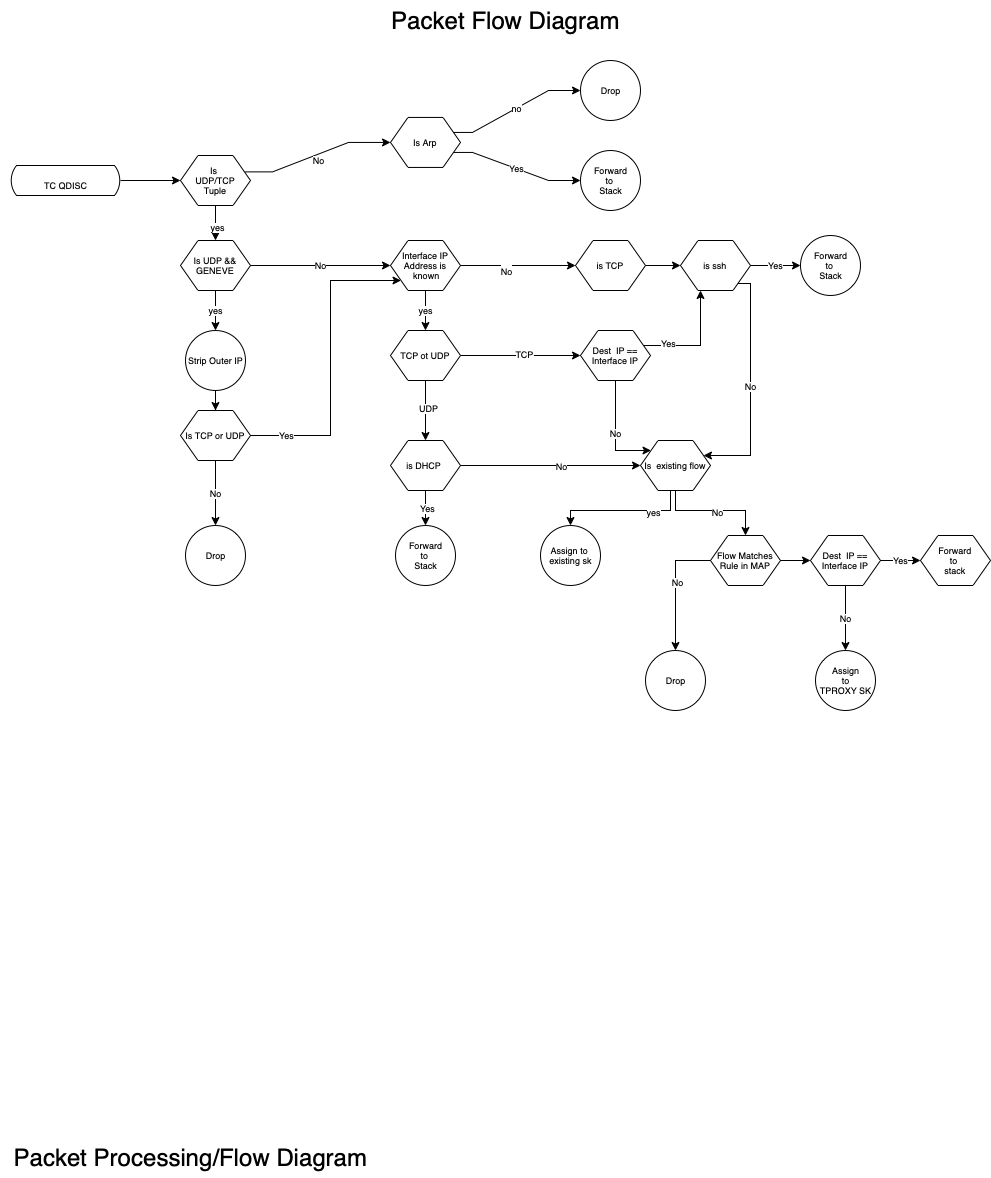

The diagram above was exported from draw.io. Its source (the exported page's mxGraphModel, read from the mxfile embedded in the PNG):
<mxGraphModel dx="1271" dy="747" grid="1" gridSize="10" guides="1" tooltips="1" connect="1" arrows="1" fold="1" page="1" pageScale="1" pageWidth="1100" pageHeight="850" background="none" math="0" shadow="0">
  <root>
    <mxCell id="0" />
    <mxCell id="1" parent="0" />
    <mxCell id="krVrn_JlVL3nMtogHJc7-12" value="&lt;font style=&quot;font-size: 24px;&quot;&gt;Packet Processing/Flow Diagram&lt;/font&gt;" style="text;html=1;resizable=0;autosize=1;align=center;verticalAlign=middle;points=[];fillColor=none;strokeColor=none;rounded=0;" vertex="1" parent="1">
      <mxGeometry y="1137" width="380" height="40" as="geometry" />
    </mxCell>
    <mxCell id="krVrn_JlVL3nMtogHJc7-76" value="" style="edgeStyle=orthogonalEdgeStyle;rounded=0;orthogonalLoop=1;jettySize=auto;html=1;fontSize=9;" edge="1" parent="1" source="krVrn_JlVL3nMtogHJc7-13" target="krVrn_JlVL3nMtogHJc7-21">
      <mxGeometry relative="1" as="geometry" />
    </mxCell>
    <mxCell id="krVrn_JlVL3nMtogHJc7-13" value="&lt;span style=&quot;font-size: 9px;&quot;&gt;TC QDISC&lt;/span&gt;" style="html=1;dashed=0;whitespace=wrap;shape=mxgraph.dfd.loop;fontSize=24;" vertex="1" parent="1">
      <mxGeometry x="10" y="164.99888888888893" width="110" height="30" as="geometry" />
    </mxCell>
    <mxCell id="krVrn_JlVL3nMtogHJc7-39" value="" style="edgeStyle=orthogonalEdgeStyle;rounded=0;orthogonalLoop=1;jettySize=auto;html=1;fontSize=9;noEdgeStyle=1;orthogonal=1;" edge="1" parent="1" source="krVrn_JlVL3nMtogHJc7-21" target="krVrn_JlVL3nMtogHJc7-29">
      <mxGeometry relative="1" as="geometry">
        <Array as="points">
          <mxPoint x="272" y="171.3888888888889" />
          <mxPoint x="348" y="141.94444444444446" />
        </Array>
      </mxGeometry>
    </mxCell>
    <mxCell id="krVrn_JlVL3nMtogHJc7-44" value="No" style="edgeLabel;html=1;align=center;verticalAlign=middle;resizable=0;points=[];fontSize=9;" vertex="1" connectable="0" parent="krVrn_JlVL3nMtogHJc7-39">
      <mxGeometry x="-0.5393" relative="1" as="geometry">
        <mxPoint x="39" y="-9" as="offset" />
      </mxGeometry>
    </mxCell>
    <mxCell id="krVrn_JlVL3nMtogHJc7-92" value="" style="edgeStyle=orthogonalEdgeStyle;rounded=0;orthogonalLoop=1;jettySize=auto;html=1;fontSize=9;" edge="1" parent="1" source="krVrn_JlVL3nMtogHJc7-21" target="krVrn_JlVL3nMtogHJc7-91">
      <mxGeometry relative="1" as="geometry" />
    </mxCell>
    <mxCell id="krVrn_JlVL3nMtogHJc7-93" value="yes" style="edgeLabel;html=1;align=center;verticalAlign=middle;resizable=0;points=[];fontSize=9;" vertex="1" connectable="0" parent="krVrn_JlVL3nMtogHJc7-92">
      <mxGeometry x="0.3604" y="1" relative="1" as="geometry">
        <mxPoint as="offset" />
      </mxGeometry>
    </mxCell>
    <mxCell id="krVrn_JlVL3nMtogHJc7-21" value="Is &lt;br&gt;UDP/TCP &lt;br&gt;Tuple" style="shape=hexagon;perimeter=hexagonPerimeter2;whiteSpace=wrap;html=1;size=0.25;fontSize=9;" vertex="1" parent="1">
      <mxGeometry x="180" y="155" width="70" height="50" as="geometry" />
    </mxCell>
    <mxCell id="krVrn_JlVL3nMtogHJc7-37" value="no" style="edgeStyle=orthogonalEdgeStyle;rounded=0;orthogonalLoop=1;jettySize=auto;html=1;fontSize=9;noEdgeStyle=1;orthogonal=1;" edge="1" parent="1" source="krVrn_JlVL3nMtogHJc7-29" target="krVrn_JlVL3nMtogHJc7-35">
      <mxGeometry relative="1" as="geometry">
        <Array as="points">
          <mxPoint x="472" y="131.94444444444446" />
          <mxPoint x="548" y="90" />
        </Array>
      </mxGeometry>
    </mxCell>
    <mxCell id="krVrn_JlVL3nMtogHJc7-43" value="Yes" style="edgeStyle=orthogonalEdgeStyle;rounded=0;orthogonalLoop=1;jettySize=auto;html=1;fontSize=9;noEdgeStyle=1;orthogonal=1;" edge="1" parent="1" source="krVrn_JlVL3nMtogHJc7-29" target="krVrn_JlVL3nMtogHJc7-42">
      <mxGeometry relative="1" as="geometry">
        <Array as="points">
          <mxPoint x="472" y="151.94444444444446" />
          <mxPoint x="548" y="180" />
        </Array>
      </mxGeometry>
    </mxCell>
    <mxCell id="krVrn_JlVL3nMtogHJc7-29" value="Is Arp" style="shape=hexagon;perimeter=hexagonPerimeter2;whiteSpace=wrap;html=1;size=0.25;fontSize=9;" vertex="1" parent="1">
      <mxGeometry x="390" y="116.94" width="70" height="50" as="geometry" />
    </mxCell>
    <mxCell id="krVrn_JlVL3nMtogHJc7-35" value="Drop" style="shape=ellipse;html=1;dashed=0;whitespace=wrap;aspect=fixed;perimeter=ellipsePerimeter;fontSize=9;" vertex="1" parent="1">
      <mxGeometry x="580" y="60" width="60" height="60" as="geometry" />
    </mxCell>
    <mxCell id="krVrn_JlVL3nMtogHJc7-42" value="Forward &lt;br&gt;to &lt;br&gt;Stack" style="shape=ellipse;html=1;dashed=0;whitespace=wrap;aspect=fixed;perimeter=ellipsePerimeter;fontSize=9;" vertex="1" parent="1">
      <mxGeometry x="580" y="150" width="60" height="60" as="geometry" />
    </mxCell>
    <mxCell id="krVrn_JlVL3nMtogHJc7-77" value="" style="edgeStyle=orthogonalEdgeStyle;rounded=0;orthogonalLoop=1;jettySize=auto;html=1;fontSize=9;" edge="1" parent="1" source="krVrn_JlVL3nMtogHJc7-46" target="krVrn_JlVL3nMtogHJc7-52">
      <mxGeometry relative="1" as="geometry" />
    </mxCell>
    <mxCell id="krVrn_JlVL3nMtogHJc7-84" value="Yes" style="edgeLabel;html=1;align=center;verticalAlign=middle;resizable=0;points=[];fontSize=9;" vertex="1" connectable="0" parent="krVrn_JlVL3nMtogHJc7-77">
      <mxGeometry x="-0.233" y="1" relative="1" as="geometry">
        <mxPoint as="offset" />
      </mxGeometry>
    </mxCell>
    <mxCell id="krVrn_JlVL3nMtogHJc7-87" value="" style="edgeStyle=orthogonalEdgeStyle;rounded=0;orthogonalLoop=1;jettySize=auto;html=1;fontSize=9;" edge="1" parent="1" source="krVrn_JlVL3nMtogHJc7-46" target="krVrn_JlVL3nMtogHJc7-82">
      <mxGeometry relative="1" as="geometry" />
    </mxCell>
    <mxCell id="krVrn_JlVL3nMtogHJc7-88" value="No" style="edgeLabel;html=1;align=center;verticalAlign=middle;resizable=0;points=[];fontSize=9;" vertex="1" connectable="0" parent="krVrn_JlVL3nMtogHJc7-87">
      <mxGeometry x="0.1077" relative="1" as="geometry">
        <mxPoint as="offset" />
      </mxGeometry>
    </mxCell>
    <mxCell id="krVrn_JlVL3nMtogHJc7-46" value="is DHCP&amp;nbsp;" style="shape=hexagon;perimeter=hexagonPerimeter2;whiteSpace=wrap;html=1;size=0.25;fontSize=9;" vertex="1" parent="1">
      <mxGeometry x="390" y="440" width="70" height="50" as="geometry" />
    </mxCell>
    <mxCell id="krVrn_JlVL3nMtogHJc7-74" value="" style="edgeStyle=orthogonalEdgeStyle;rounded=0;orthogonalLoop=1;jettySize=auto;html=1;fontSize=9;" edge="1" parent="1" source="krVrn_JlVL3nMtogHJc7-48" target="krVrn_JlVL3nMtogHJc7-46">
      <mxGeometry relative="1" as="geometry" />
    </mxCell>
    <mxCell id="krVrn_JlVL3nMtogHJc7-75" value="UDP" style="edgeLabel;html=1;align=center;verticalAlign=middle;resizable=0;points=[];fontSize=9;" vertex="1" connectable="0" parent="krVrn_JlVL3nMtogHJc7-74">
      <mxGeometry x="-0.0857" y="2" relative="1" as="geometry">
        <mxPoint as="offset" />
      </mxGeometry>
    </mxCell>
    <mxCell id="krVrn_JlVL3nMtogHJc7-79" value="" style="edgeStyle=orthogonalEdgeStyle;rounded=0;orthogonalLoop=1;jettySize=auto;html=1;fontSize=9;" edge="1" parent="1" source="krVrn_JlVL3nMtogHJc7-48" target="krVrn_JlVL3nMtogHJc7-78">
      <mxGeometry relative="1" as="geometry" />
    </mxCell>
    <mxCell id="krVrn_JlVL3nMtogHJc7-86" value="TCP" style="edgeLabel;html=1;align=center;verticalAlign=middle;resizable=0;points=[];fontSize=9;" vertex="1" connectable="0" parent="krVrn_JlVL3nMtogHJc7-79">
      <mxGeometry x="0.05" y="2" relative="1" as="geometry">
        <mxPoint as="offset" />
      </mxGeometry>
    </mxCell>
    <mxCell id="krVrn_JlVL3nMtogHJc7-48" value="TCP ot UDP" style="shape=hexagon;perimeter=hexagonPerimeter2;whiteSpace=wrap;html=1;size=0.25;fontSize=9;" vertex="1" parent="1">
      <mxGeometry x="390" y="330" width="70" height="50" as="geometry" />
    </mxCell>
    <mxCell id="krVrn_JlVL3nMtogHJc7-52" value="Forward &lt;br&gt;to &lt;br&gt;Stack" style="shape=ellipse;html=1;dashed=0;whitespace=wrap;aspect=fixed;perimeter=ellipsePerimeter;fontSize=9;" vertex="1" parent="1">
      <mxGeometry x="395" y="525" width="60" height="60" as="geometry" />
    </mxCell>
    <mxCell id="krVrn_JlVL3nMtogHJc7-73" value="yes" style="edgeStyle=orthogonalEdgeStyle;rounded=0;orthogonalLoop=1;jettySize=auto;html=1;fontSize=9;" edge="1" parent="1" source="krVrn_JlVL3nMtogHJc7-58" target="krVrn_JlVL3nMtogHJc7-48">
      <mxGeometry relative="1" as="geometry">
        <Array as="points">
          <mxPoint x="425" y="365" />
        </Array>
      </mxGeometry>
    </mxCell>
    <mxCell id="krVrn_JlVL3nMtogHJc7-90" value="" style="edgeStyle=orthogonalEdgeStyle;rounded=0;orthogonalLoop=1;jettySize=auto;html=1;fontSize=9;" edge="1" parent="1" source="krVrn_JlVL3nMtogHJc7-58" target="krVrn_JlVL3nMtogHJc7-68">
      <mxGeometry relative="1" as="geometry" />
    </mxCell>
    <mxCell id="krVrn_JlVL3nMtogHJc7-119" value="&lt;font style=&quot;font-size: 9px;&quot;&gt;No&lt;br&gt;&lt;/font&gt;" style="edgeLabel;html=1;align=center;verticalAlign=middle;resizable=0;points=[];fontSize=24;" vertex="1" connectable="0" parent="krVrn_JlVL3nMtogHJc7-90">
      <mxGeometry x="-0.2174" relative="1" as="geometry">
        <mxPoint as="offset" />
      </mxGeometry>
    </mxCell>
    <mxCell id="krVrn_JlVL3nMtogHJc7-58" value="Interface IP Address is&lt;br&gt;&amp;nbsp;known" style="shape=hexagon;perimeter=hexagonPerimeter2;whiteSpace=wrap;html=1;size=0.25;fontSize=9;" vertex="1" parent="1">
      <mxGeometry x="390" y="240" width="70" height="50" as="geometry" />
    </mxCell>
    <mxCell id="krVrn_JlVL3nMtogHJc7-72" value="Yes" style="edgeStyle=orthogonalEdgeStyle;rounded=0;orthogonalLoop=1;jettySize=auto;html=1;fontSize=9;" edge="1" parent="1" source="krVrn_JlVL3nMtogHJc7-62" target="krVrn_JlVL3nMtogHJc7-65">
      <mxGeometry relative="1" as="geometry" />
    </mxCell>
    <mxCell id="krVrn_JlVL3nMtogHJc7-83" value="No" style="edgeStyle=orthogonalEdgeStyle;rounded=0;orthogonalLoop=1;jettySize=auto;html=1;fontSize=9;entryX=1;entryY=0.25;entryDx=0;entryDy=0;exitX=0.814;exitY=0.86;exitDx=0;exitDy=0;exitPerimeter=0;" edge="1" parent="1" source="krVrn_JlVL3nMtogHJc7-62" target="krVrn_JlVL3nMtogHJc7-82">
      <mxGeometry relative="1" as="geometry">
        <Array as="points">
          <mxPoint x="750" y="283" />
          <mxPoint x="750" y="455" />
        </Array>
      </mxGeometry>
    </mxCell>
    <mxCell id="krVrn_JlVL3nMtogHJc7-62" value="is ssh" style="shape=hexagon;perimeter=hexagonPerimeter2;whiteSpace=wrap;html=1;size=0.25;fontSize=9;" vertex="1" parent="1">
      <mxGeometry x="680" y="240" width="70" height="50" as="geometry" />
    </mxCell>
    <mxCell id="krVrn_JlVL3nMtogHJc7-65" value="Forward &lt;br&gt;to &lt;br&gt;Stack" style="shape=ellipse;html=1;dashed=0;whitespace=wrap;aspect=fixed;perimeter=ellipsePerimeter;fontSize=9;" vertex="1" parent="1">
      <mxGeometry x="800" y="235" width="60" height="60" as="geometry" />
    </mxCell>
    <mxCell id="krVrn_JlVL3nMtogHJc7-71" value="" style="edgeStyle=orthogonalEdgeStyle;rounded=0;orthogonalLoop=1;jettySize=auto;html=1;fontSize=9;" edge="1" parent="1" source="krVrn_JlVL3nMtogHJc7-68" target="krVrn_JlVL3nMtogHJc7-62">
      <mxGeometry relative="1" as="geometry" />
    </mxCell>
    <mxCell id="krVrn_JlVL3nMtogHJc7-68" value="is TCP" style="shape=hexagon;perimeter=hexagonPerimeter2;whiteSpace=wrap;html=1;size=0.25;fontSize=9;" vertex="1" parent="1">
      <mxGeometry x="575" y="240" width="70" height="50" as="geometry" />
    </mxCell>
    <mxCell id="krVrn_JlVL3nMtogHJc7-80" value="" style="edgeStyle=orthogonalEdgeStyle;rounded=0;orthogonalLoop=1;jettySize=auto;html=1;fontSize=9;" edge="1" parent="1" source="krVrn_JlVL3nMtogHJc7-78" target="krVrn_JlVL3nMtogHJc7-62">
      <mxGeometry relative="1" as="geometry">
        <Array as="points">
          <mxPoint x="700" y="345" />
        </Array>
      </mxGeometry>
    </mxCell>
    <mxCell id="krVrn_JlVL3nMtogHJc7-81" value="Yes" style="edgeLabel;html=1;align=center;verticalAlign=middle;resizable=0;points=[];fontSize=9;" vertex="1" connectable="0" parent="krVrn_JlVL3nMtogHJc7-80">
      <mxGeometry x="0.08" relative="1" as="geometry">
        <mxPoint x="-33" as="offset" />
      </mxGeometry>
    </mxCell>
    <mxCell id="krVrn_JlVL3nMtogHJc7-85" value="No" style="edgeStyle=orthogonalEdgeStyle;rounded=0;orthogonalLoop=1;jettySize=auto;html=1;fontSize=9;" edge="1" parent="1" source="krVrn_JlVL3nMtogHJc7-78" target="krVrn_JlVL3nMtogHJc7-82">
      <mxGeometry relative="1" as="geometry">
        <Array as="points">
          <mxPoint x="615" y="450" />
        </Array>
      </mxGeometry>
    </mxCell>
    <mxCell id="krVrn_JlVL3nMtogHJc7-78" value="Dest &amp;nbsp;IP == Interface IP" style="shape=hexagon;perimeter=hexagonPerimeter2;whiteSpace=wrap;html=1;size=0.25;fontSize=9;" vertex="1" parent="1">
      <mxGeometry x="580" y="330" width="70" height="50" as="geometry" />
    </mxCell>
    <mxCell id="krVrn_JlVL3nMtogHJc7-104" value="" style="edgeStyle=orthogonalEdgeStyle;rounded=0;orthogonalLoop=1;jettySize=auto;html=1;fontSize=9;" edge="1" parent="1" source="krVrn_JlVL3nMtogHJc7-82" target="krVrn_JlVL3nMtogHJc7-103">
      <mxGeometry relative="1" as="geometry">
        <Array as="points">
          <mxPoint x="670" y="510" />
          <mxPoint x="570" y="510" />
        </Array>
      </mxGeometry>
    </mxCell>
    <mxCell id="krVrn_JlVL3nMtogHJc7-105" value="yes" style="edgeLabel;html=1;align=center;verticalAlign=middle;resizable=0;points=[];fontSize=9;" vertex="1" connectable="0" parent="krVrn_JlVL3nMtogHJc7-104">
      <mxGeometry x="-0.4364" y="1" relative="1" as="geometry">
        <mxPoint as="offset" />
      </mxGeometry>
    </mxCell>
    <mxCell id="krVrn_JlVL3nMtogHJc7-107" value="" style="edgeStyle=orthogonalEdgeStyle;rounded=0;orthogonalLoop=1;jettySize=auto;html=1;fontSize=9;" edge="1" parent="1" source="krVrn_JlVL3nMtogHJc7-82" target="krVrn_JlVL3nMtogHJc7-106">
      <mxGeometry relative="1" as="geometry">
        <Array as="points">
          <mxPoint x="675" y="510" />
          <mxPoint x="745" y="510" />
        </Array>
      </mxGeometry>
    </mxCell>
    <mxCell id="krVrn_JlVL3nMtogHJc7-108" value="No" style="edgeLabel;html=1;align=center;verticalAlign=middle;resizable=0;points=[];fontSize=9;" vertex="1" connectable="0" parent="krVrn_JlVL3nMtogHJc7-107">
      <mxGeometry x="0.0615" y="-1" relative="1" as="geometry">
        <mxPoint as="offset" />
      </mxGeometry>
    </mxCell>
    <mxCell id="krVrn_JlVL3nMtogHJc7-82" value="Is &amp;nbsp;existing flow" style="shape=hexagon;perimeter=hexagonPerimeter2;whiteSpace=wrap;html=1;size=0.25;fontSize=9;" vertex="1" parent="1">
      <mxGeometry x="640" y="440" width="70" height="50" as="geometry" />
    </mxCell>
    <mxCell id="krVrn_JlVL3nMtogHJc7-95" value="yes" style="edgeStyle=orthogonalEdgeStyle;rounded=0;orthogonalLoop=1;jettySize=auto;html=1;fontSize=9;" edge="1" parent="1" source="krVrn_JlVL3nMtogHJc7-91" target="krVrn_JlVL3nMtogHJc7-94">
      <mxGeometry relative="1" as="geometry" />
    </mxCell>
    <mxCell id="krVrn_JlVL3nMtogHJc7-96" value="No" style="edgeStyle=orthogonalEdgeStyle;rounded=0;orthogonalLoop=1;jettySize=auto;html=1;fontSize=9;" edge="1" parent="1" source="krVrn_JlVL3nMtogHJc7-91" target="krVrn_JlVL3nMtogHJc7-58">
      <mxGeometry relative="1" as="geometry" />
    </mxCell>
    <mxCell id="krVrn_JlVL3nMtogHJc7-91" value="Is UDP &amp;amp;&amp;amp; GENEVE" style="shape=hexagon;perimeter=hexagonPerimeter2;whiteSpace=wrap;html=1;size=0.25;fontSize=9;" vertex="1" parent="1">
      <mxGeometry x="180" y="240" width="70" height="50" as="geometry" />
    </mxCell>
    <mxCell id="krVrn_JlVL3nMtogHJc7-98" value="" style="edgeStyle=orthogonalEdgeStyle;rounded=0;orthogonalLoop=1;jettySize=auto;html=1;fontSize=9;" edge="1" parent="1" source="krVrn_JlVL3nMtogHJc7-94" target="krVrn_JlVL3nMtogHJc7-97">
      <mxGeometry relative="1" as="geometry" />
    </mxCell>
    <mxCell id="krVrn_JlVL3nMtogHJc7-94" value="Strip Outer IP" style="shape=ellipse;html=1;dashed=0;whitespace=wrap;aspect=fixed;perimeter=ellipsePerimeter;fontSize=9;" vertex="1" parent="1">
      <mxGeometry x="185" y="330" width="60" height="60" as="geometry" />
    </mxCell>
    <mxCell id="krVrn_JlVL3nMtogHJc7-100" value="No" style="edgeStyle=orthogonalEdgeStyle;rounded=0;orthogonalLoop=1;jettySize=auto;html=1;fontSize=9;" edge="1" parent="1" source="krVrn_JlVL3nMtogHJc7-97" target="krVrn_JlVL3nMtogHJc7-99">
      <mxGeometry relative="1" as="geometry" />
    </mxCell>
    <mxCell id="krVrn_JlVL3nMtogHJc7-101" style="edgeStyle=orthogonalEdgeStyle;rounded=0;orthogonalLoop=1;jettySize=auto;html=1;fontSize=9;exitX=1;exitY=0.5;exitDx=0;exitDy=0;" edge="1" parent="1" source="krVrn_JlVL3nMtogHJc7-97" target="krVrn_JlVL3nMtogHJc7-58">
      <mxGeometry relative="1" as="geometry">
        <Array as="points">
          <mxPoint x="330" y="435" />
          <mxPoint x="330" y="280" />
        </Array>
      </mxGeometry>
    </mxCell>
    <mxCell id="krVrn_JlVL3nMtogHJc7-102" value="Yes" style="edgeLabel;html=1;align=center;verticalAlign=middle;resizable=0;points=[];fontSize=9;" vertex="1" connectable="0" parent="krVrn_JlVL3nMtogHJc7-101">
      <mxGeometry x="-0.7695" y="1" relative="1" as="geometry">
        <mxPoint as="offset" />
      </mxGeometry>
    </mxCell>
    <mxCell id="krVrn_JlVL3nMtogHJc7-97" value="Is TCP or UDP" style="shape=hexagon;perimeter=hexagonPerimeter2;whiteSpace=wrap;html=1;size=0.25;fontSize=9;" vertex="1" parent="1">
      <mxGeometry x="180" y="410" width="70" height="50" as="geometry" />
    </mxCell>
    <mxCell id="krVrn_JlVL3nMtogHJc7-99" value="Drop" style="shape=ellipse;html=1;dashed=0;whitespace=wrap;aspect=fixed;perimeter=ellipsePerimeter;fontSize=9;" vertex="1" parent="1">
      <mxGeometry x="185" y="525" width="60" height="60" as="geometry" />
    </mxCell>
    <mxCell id="krVrn_JlVL3nMtogHJc7-103" value="Assign to &lt;br&gt;existing sk" style="shape=ellipse;html=1;dashed=0;whitespace=wrap;aspect=fixed;perimeter=ellipsePerimeter;fontSize=9;" vertex="1" parent="1">
      <mxGeometry x="540" y="525" width="60" height="60" as="geometry" />
    </mxCell>
    <mxCell id="krVrn_JlVL3nMtogHJc7-110" value="" style="edgeStyle=orthogonalEdgeStyle;rounded=0;orthogonalLoop=1;jettySize=auto;html=1;fontSize=9;" edge="1" parent="1" source="krVrn_JlVL3nMtogHJc7-106" target="krVrn_JlVL3nMtogHJc7-109">
      <mxGeometry relative="1" as="geometry" />
    </mxCell>
    <mxCell id="krVrn_JlVL3nMtogHJc7-111" value="No" style="edgeLabel;html=1;align=center;verticalAlign=middle;resizable=0;points=[];fontSize=9;" vertex="1" connectable="0" parent="krVrn_JlVL3nMtogHJc7-110">
      <mxGeometry x="-0.1106" y="1" relative="1" as="geometry">
        <mxPoint as="offset" />
      </mxGeometry>
    </mxCell>
    <mxCell id="krVrn_JlVL3nMtogHJc7-113" value="" style="edgeStyle=orthogonalEdgeStyle;rounded=0;orthogonalLoop=1;jettySize=auto;html=1;fontSize=9;" edge="1" parent="1" source="krVrn_JlVL3nMtogHJc7-106" target="krVrn_JlVL3nMtogHJc7-112">
      <mxGeometry relative="1" as="geometry" />
    </mxCell>
    <mxCell id="krVrn_JlVL3nMtogHJc7-106" value="Flow Matches Rule in MAP" style="shape=hexagon;perimeter=hexagonPerimeter2;whiteSpace=wrap;html=1;size=0.25;fontSize=9;" vertex="1" parent="1">
      <mxGeometry x="710" y="535" width="70" height="50" as="geometry" />
    </mxCell>
    <mxCell id="krVrn_JlVL3nMtogHJc7-109" value="Drop" style="shape=ellipse;html=1;dashed=0;whitespace=wrap;aspect=fixed;perimeter=ellipsePerimeter;fontSize=9;" vertex="1" parent="1">
      <mxGeometry x="645" y="650" width="60" height="60" as="geometry" />
    </mxCell>
    <mxCell id="krVrn_JlVL3nMtogHJc7-115" value="Yes" style="edgeStyle=orthogonalEdgeStyle;rounded=0;orthogonalLoop=1;jettySize=auto;html=1;fontSize=9;" edge="1" parent="1" source="krVrn_JlVL3nMtogHJc7-112" target="krVrn_JlVL3nMtogHJc7-114">
      <mxGeometry relative="1" as="geometry" />
    </mxCell>
    <mxCell id="krVrn_JlVL3nMtogHJc7-117" value="No" style="edgeStyle=orthogonalEdgeStyle;rounded=0;orthogonalLoop=1;jettySize=auto;html=1;fontSize=9;" edge="1" parent="1" source="krVrn_JlVL3nMtogHJc7-112" target="krVrn_JlVL3nMtogHJc7-116">
      <mxGeometry relative="1" as="geometry" />
    </mxCell>
    <mxCell id="krVrn_JlVL3nMtogHJc7-112" value="Dest &amp;nbsp;IP == Interface IP" style="shape=hexagon;perimeter=hexagonPerimeter2;whiteSpace=wrap;html=1;size=0.25;fontSize=9;" vertex="1" parent="1">
      <mxGeometry x="810" y="535" width="70" height="50" as="geometry" />
    </mxCell>
    <mxCell id="krVrn_JlVL3nMtogHJc7-114" value="Forward &lt;br&gt;to &lt;br&gt;stack" style="shape=hexagon;perimeter=hexagonPerimeter2;whiteSpace=wrap;html=1;size=0.25;fontSize=9;" vertex="1" parent="1">
      <mxGeometry x="920" y="535" width="70" height="50" as="geometry" />
    </mxCell>
    <mxCell id="krVrn_JlVL3nMtogHJc7-116" value="Assign&lt;br&gt;&amp;nbsp;to &lt;br&gt;TPROXY SK&lt;br&gt;" style="shape=ellipse;html=1;dashed=0;whitespace=wrap;aspect=fixed;perimeter=ellipsePerimeter;fontSize=9;" vertex="1" parent="1">
      <mxGeometry x="815" y="650" width="60" height="60" as="geometry" />
    </mxCell>
    <mxCell id="krVrn_JlVL3nMtogHJc7-118" value="&lt;font size=&quot;5&quot;&gt;Packet Flow Diagram&lt;/font&gt;" style="text;html=1;resizable=0;autosize=1;align=center;verticalAlign=middle;points=[];fillColor=none;strokeColor=none;rounded=0;fontSize=9;" vertex="1" parent="1">
      <mxGeometry x="380" width="250" height="40" as="geometry" />
    </mxCell>
  </root>
</mxGraphModel>